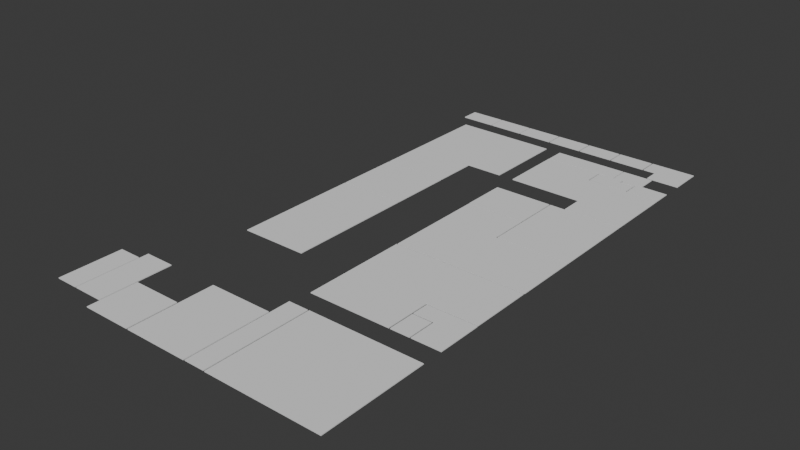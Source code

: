 # Source: Rooms.blend  (saved by Blender 4.5.90; exported with 4.5.12 LTS)
import bpy
from mathutils import Matrix  # noqa: F401  (used for matrix-valued properties, if any)

bpy.ops.wm.read_factory_settings(use_empty=True)
scene = bpy.context.scene
scene.name = 'Scene'

# ---- collections
col_collection = bpy.data.collections.new('Collection'); scene.collection.children.link(col_collection)

# ---- world
world_world = bpy.data.worlds.new('World'); scene.world = world_world
world_world.use_nodes = True; world_world.node_tree.nodes.clear()
_N = world_world.node_tree.nodes; _L = world_world.node_tree.links
n0 = _N.new('ShaderNodeOutputWorld'); n0.name = 'World Output'; n0.location = (200, 100)
n1 = _N.new('ShaderNodeBackground'); n1.name = 'Background'; n1.location = (-200, 100)
n1.inputs[0].default_value = (0.05088, 0.05088, 0.05088, 1.0)
_L.new(n1.outputs[0], n0.inputs[0])
n0.is_active_output = True
world_world.color = (0.05088, 0.05088, 0.05088)
world_world.sun_shadow_jitter_overblur = 0.0

# ---- meshes
me_cube_002 = bpy.data.meshes.new('Cube.002')
me_cube_002.from_pydata([(-14.04, -1.0, -1.0), (-14.04, -1.0, 1.0), (-14.04, 19.16, -1.0), (-14.04, 19.16, 1.0), (1.0, -1.0, -1.0), (1.0, -1.0, 1.0), (1.0, 19.16, -1.0), (1.0, 19.16, 1.0)], [], [(0, 1, 3, 2), (2, 3, 7, 6), (6, 7, 5, 4), (4, 5, 1, 0), (2, 6, 4, 0), (7, 3, 1, 5)])
_uv = me_cube_002.uv_layers.new(name='UVMap')
_uv.uv.foreach_set('vector', [0.375, 0.0, 0.625, 0.0, 0.625, 0.25, 0.375, 0.25, 0.375, 0.25, 0.625, 0.25, 0.625, 0.5, 0.375, 0.5, 0.375, 0.5, 0.625, 0.5, 0.625, 0.75, 0.375, 0.75, 0.375, 0.75, 0.625, 0.75, 0.625, 1.0, 0.375, 1.0, 0.125, 0.5, 0.375, 0.5, 0.375, 0.75, 0.125, 0.75, 0.625, 0.5, 0.875, 0.5, 0.875, 0.75, 0.625, 0.75])
me_cube_002.update()
me_cube_003 = bpy.data.meshes.new('Cube.003')
me_cube_003.from_pydata([(-10.55, -1.0, -1.0), (-10.55, -1.0, 1.0), (-10.55, 10.62, -1.0), (-10.55, 10.62, 1.0), (1.0, -1.0, -1.0), (1.0, -1.0, 1.0), (1.0, 10.62, -1.0), (1.0, 10.62, 1.0)], [], [(0, 1, 3, 2), (2, 3, 7, 6), (6, 7, 5, 4), (4, 5, 1, 0), (2, 6, 4, 0), (7, 3, 1, 5)])
_uv = me_cube_003.uv_layers.new(name='UVMap')
_uv.uv.foreach_set('vector', [0.375, 0.0, 0.625, 0.0, 0.625, 0.25, 0.375, 0.25, 0.375, 0.25, 0.625, 0.25, 0.625, 0.5, 0.375, 0.5, 0.375, 0.5, 0.625, 0.5, 0.625, 0.75, 0.375, 0.75, 0.375, 0.75, 0.625, 0.75, 0.625, 1.0, 0.375, 1.0, 0.125, 0.5, 0.375, 0.5, 0.375, 0.75, 0.125, 0.75, 0.625, 0.5, 0.875, 0.5, 0.875, 0.75, 0.625, 0.75])
me_cube_003.update()
me_cube_004 = bpy.data.meshes.new('Cube.004')
me_cube_004.from_pydata([(-14.04, -1.0, -1.0), (-14.04, -1.0, 1.0), (-14.04, 24.2, -1.0), (-14.04, 24.2, 1.0), (12.77, -1.0, -1.0), (12.77, -1.0, 1.0), (12.77, 24.2, -1.0), (12.77, 24.2, 1.0)], [], [(0, 1, 3, 2), (2, 3, 7, 6), (6, 7, 5, 4), (4, 5, 1, 0), (2, 6, 4, 0), (7, 3, 1, 5)])
_uv = me_cube_004.uv_layers.new(name='UVMap')
_uv.uv.foreach_set('vector', [0.375, 0.0, 0.625, 0.0, 0.625, 0.25, 0.375, 0.25, 0.375, 0.25, 0.625, 0.25, 0.625, 0.5, 0.375, 0.5, 0.375, 0.5, 0.625, 0.5, 0.625, 0.75, 0.375, 0.75, 0.375, 0.75, 0.625, 0.75, 0.625, 1.0, 0.375, 1.0, 0.125, 0.5, 0.375, 0.5, 0.375, 0.75, 0.125, 0.75, 0.625, 0.5, 0.875, 0.5, 0.875, 0.75, 0.625, 0.75])
me_cube_004.update()
me_cube_005 = bpy.data.meshes.new('Cube.005')
me_cube_005.from_pydata([(-5.81, -1.0, -1.0), (-5.81, -1.0, 1.0), (-5.81, 9.502, -1.0), (-5.81, 9.502, 1.0), (1.0, -1.0, -1.0), (1.0, -1.0, 1.0), (1.0, 9.502, -1.0), (1.0, 9.502, 1.0), (-5.81, 5.6, -1.0), (-5.81, 5.6, 1.0), (-10.59, 9.502, -1.0), (-10.59, 9.502, 1.0), (-10.59, 5.6, -1.0), (-10.59, 5.6, 1.0)], [], [(0, 1, 9, 8), (2, 3, 7, 6), (6, 7, 5, 4), (4, 5, 1, 0), (2, 6, 4, 0, 8), (7, 3, 9, 1, 5), (12, 13, 11, 10), (3, 2, 10, 11), (8, 9, 13, 12), (2, 8, 12, 10), (9, 3, 11, 13)])
_uv = me_cube_005.uv_layers.new(name='UVMap')
_uv.uv.foreach_set('vector', [0.375, 0.0, 0.625, 0.0, 0.625, 0.1571, 0.375, 0.1571, 0.375, 0.25, 0.625, 0.25, 0.625, 0.5, 0.375, 0.5, 0.375, 0.5, 0.625, 0.5, 0.625, 0.75, 0.375, 0.75, 0.375, 0.75, 0.625, 0.75, 0.625, 1.0, 0.375, 1.0, 0.125, 0.5, 0.375, 0.5, 0.375, 0.75, 0.125, 0.75, 0.125, 0.5929, 0.625, 0.5, 0.875, 0.5, 0.875, 0.5929, 0.875, 0.75, 0.625, 0.75, 0.375, 0.1571, 0.625, 0.1571, 0.625, 0.25, 0.375, 0.25, 0.625, 0.25, 0.375, 0.25, 0.375, 0.25, 0.625, 0.25, 0.375, 0.1571, 0.625, 0.1571, 0.625, 0.1571, 0.375, 0.1571, 0.125, 0.5, 0.125, 0.5929, 0.125, 0.5929, 0.125, 0.5, 0.875, 0.5929, 0.875, 0.5, 0.875, 0.5, 0.875, 0.5929])
me_cube_005.update()
me_cube_006 = bpy.data.meshes.new('Cube.006')
me_cube_006.from_pydata([(-3.473, -1.0, -1.0), (-3.473, -1.0, 1.0), (-3.473, 5.285, -1.0), (-3.473, 5.285, 1.0), (1.0, -1.0, -1.0), (1.0, -1.0, 1.0), (1.0, 5.285, -1.0), (1.0, 5.285, 1.0), (-3.473, -1.0, -1.0), (-3.473, -1.0, 1.0), (-3.473, 5.285, -1.0), (-3.473, 5.285, 1.0)], [], [(2, 3, 7, 6), (6, 7, 5, 4), (4, 5, 1, 0), (2, 6, 4, 0), (7, 3, 1, 5), (8, 9, 11, 10)])
_uv = me_cube_006.uv_layers.new(name='UVMap')
_uv.uv.foreach_set('vector', [0.375, 0.25, 0.625, 0.25, 0.625, 0.5, 0.375, 0.5, 0.375, 0.5, 0.625, 0.5, 0.625, 0.75, 0.375, 0.75, 0.375, 0.75, 0.625, 0.75, 0.625, 1.0, 0.375, 1.0, 0.125, 0.5, 0.375, 0.5, 0.375, 0.75, 0.125, 0.75, 0.625, 0.5, 0.875, 0.5, 0.875, 0.75, 0.625, 0.75, 0.375, 0.0, 0.625, 0.0, 0.625, 0.25, 0.375, 0.25])
me_cube_006.update()
me_cube_007 = bpy.data.meshes.new('Cube.007')
me_cube_007.from_pydata([(-18.19, -1.0, -1.0), (-18.19, -1.0, 1.0), (-18.19, 24.1, -1.0), (-18.19, 24.1, 1.0), (1.0, -1.0, -1.0), (1.0, -1.0, 1.0), (1.0, 24.1, -1.0), (1.0, 24.1, 1.0), (-18.19, -1.0, -1.0), (-18.19, -1.0, 1.0), (-18.19, 24.1, -1.0), (-18.19, 24.1, 1.0), (1.0, 9.785, -1.0), (1.0, 9.785, 1.0), (12.84, 24.1, -1.0), (12.84, 24.1, 1.0), (12.84, 9.785, -1.0), (12.84, 9.785, 1.0)], [], [(2, 3, 7, 6), (6, 7, 15, 14), (4, 5, 1, 0), (2, 6, 12, 4, 0), (7, 3, 1, 5, 13), (8, 9, 11, 10), (14, 15, 17, 16), (12, 13, 5, 4), (7, 13, 17, 15), (12, 6, 14, 16), (13, 12, 16, 17)])
_uv = me_cube_007.uv_layers.new(name='UVMap')
_uv.uv.foreach_set('vector', [0.375, 0.25, 0.625, 0.25, 0.625, 0.5, 0.375, 0.5, 0.375, 0.5, 0.625, 0.5, 0.625, 0.5, 0.375, 0.5, 0.375, 0.75, 0.625, 0.75, 0.625, 1.0, 0.375, 1.0, 0.125, 0.5, 0.375, 0.5, 0.375, 0.6426, 0.375, 0.75, 0.125, 0.75, 0.625, 0.5, 0.875, 0.5, 0.875, 0.75, 0.625, 0.75, 0.625, 0.6426, 0.375, 0.0, 0.625, 0.0, 0.625, 0.25, 0.375, 0.25, 0.375, 0.5, 0.625, 0.5, 0.625, 0.6426, 0.375, 0.6426, 0.375, 0.6426, 0.625, 0.6426, 0.625, 0.75, 0.375, 0.75, 0.625, 0.5, 0.625, 0.6426, 0.625, 0.6426, 0.625, 0.5, 0.375, 0.6426, 0.375, 0.5, 0.375, 0.5, 0.375, 0.6426, 0.625, 0.6426, 0.375, 0.6426, 0.375, 0.6426, 0.625, 0.6426])
me_cube_007.update()
me_cube_008 = bpy.data.meshes.new('Cube.008')
me_cube_008.from_pydata([(-30.0, -1.0, -1.0), (-30.0, -1.0, 1.0), (-30.0, 13.94, -1.0), (-30.0, 13.94, 1.0), (1.0, -1.0, -1.0), (1.0, -1.0, 1.0), (1.0, 13.94, -1.0), (1.0, 13.94, 1.0), (-30.0, -1.0, -1.0), (-30.0, -1.0, 1.0), (-30.0, 13.94, -1.0), (-30.0, 13.94, 1.0), (-16.25, 13.94, 1.0), (-16.25, 13.94, -1.0), (-30.0, 23.14, -1.0), (-30.0, 23.14, 1.0), (-30.0, 23.14, -1.0), (-30.0, 23.14, 1.0), (-16.25, 23.14, 1.0), (-16.25, 23.14, -1.0)], [], [(3, 12, 18, 15), (6, 7, 5, 4), (4, 5, 1, 0), (2, 13, 6, 4, 0), (7, 12, 3, 1, 5), (8, 9, 11, 10), (13, 12, 7, 6), (14, 15, 18, 19), (2, 3, 15, 14), (13, 2, 14, 19), (10, 11, 17, 16), (12, 13, 19, 18)])
_uv = me_cube_008.uv_layers.new(name='UVMap')
_uv.uv.foreach_set('vector', [0.875, 0.5, 0.7641, 0.5, 0.7641, 0.5, 0.875, 0.5, 0.375, 0.5, 0.625, 0.5, 0.625, 0.75, 0.375, 0.75, 0.375, 0.75, 0.625, 0.75, 0.625, 1.0, 0.375, 1.0, 0.125, 0.5, 0.2359, 0.5, 0.375, 0.5, 0.375, 0.75, 0.125, 0.75, 0.625, 0.5, 0.7641, 0.5, 0.875, 0.5, 0.875, 0.75, 0.625, 0.75, 0.375, 0.0, 0.625, 0.0, 0.625, 0.25, 0.375, 0.25, 0.375, 0.3609, 0.625, 0.3609, 0.625, 0.5, 0.375, 0.5, 0.375, 0.25, 0.625, 0.25, 0.625, 0.3609, 0.375, 0.3609, 0.0, 0.0, 0.0, 0.0, 0.0, 0.0, 0.0, 0.0, 0.2359, 0.5, 0.125, 0.5, 0.125, 0.5, 0.2359, 0.5, 0.375, 0.25, 0.625, 0.25, 0.625, 0.25, 0.375, 0.25, 0.625, 0.3609, 0.375, 0.3609, 0.375, 0.3609, 0.625, 0.3609])
me_cube_008.update()
me_cube_009 = bpy.data.meshes.new('Cube.009')
me_cube_009.from_pydata([(-15.97, -1.0, -1.0), (-15.97, -1.0, 1.0), (-15.97, 18.78, -1.0), (-15.97, 18.78, 1.0), (1.0, -1.0, -1.0), (1.0, -1.0, 1.0), (1.0, 18.78, -1.0), (1.0, 18.78, 1.0), (-15.97, -1.0, -1.0), (-15.97, -1.0, 1.0), (-15.97, 18.78, -1.0), (-15.97, 18.78, 1.0)], [], [(2, 3, 7, 6), (6, 7, 5, 4), (4, 5, 1, 0), (2, 6, 4, 0), (7, 3, 1, 5), (8, 9, 11, 10)])
_uv = me_cube_009.uv_layers.new(name='UVMap')
_uv.uv.foreach_set('vector', [0.375, 0.25, 0.625, 0.25, 0.625, 0.5, 0.375, 0.5, 0.375, 0.5, 0.625, 0.5, 0.625, 0.75, 0.375, 0.75, 0.375, 0.75, 0.625, 0.75, 0.625, 1.0, 0.375, 1.0, 0.125, 0.5, 0.375, 0.5, 0.375, 0.75, 0.125, 0.75, 0.625, 0.5, 0.875, 0.5, 0.875, 0.75, 0.625, 0.75, 0.375, 0.0, 0.625, 0.0, 0.625, 0.25, 0.375, 0.25])
me_cube_009.update()
me_cube_010 = bpy.data.meshes.new('Cube.010')
me_cube_010.from_pydata([(-12.43, -1.0, -1.0), (-12.43, -1.0, 1.0), (-12.43, 15.14, -1.0), (-12.43, 15.14, 1.0), (1.0, -1.0, -1.0), (1.0, -1.0, 1.0), (1.0, 15.14, -1.0), (1.0, 15.14, 1.0), (-12.43, -1.0, -1.0), (-12.43, -1.0, 1.0), (-12.43, 15.14, -1.0), (-12.43, 15.14, 1.0), (-12.43, 4.477, -1.0), (-12.43, 4.477, 1.0), (-29.91, 15.14, -1.0), (-29.91, 15.14, 1.0), (-29.91, 15.14, -1.0), (-29.91, 15.14, 1.0), (-29.91, 4.477, -1.0), (-29.91, 4.477, 1.0), (-16.41, 15.14, 1.0), (-16.41, 15.14, -1.0), (-29.91, 19.65, -1.0), (-29.91, 19.65, 1.0), (-29.91, 19.65, -1.0), (-29.91, 19.65, 1.0), (-16.41, 19.65, 1.0), (-16.41, 19.65, -1.0)], [], [(2, 3, 7, 6), (6, 7, 5, 4), (4, 5, 1, 0), (2, 6, 4, 0), (7, 3, 1, 5), (8, 9, 13, 12), (18, 19, 17, 16), (12, 13, 19, 18), (10, 12, 18, 16), (3, 2, 21, 20), (13, 11, 17, 19), (11, 10, 16, 17), (26, 27, 22, 23), (21, 14, 22, 27), (20, 21, 27, 26), (17, 16, 24, 25), (14, 15, 23, 22), (15, 20, 26, 23)])
_uv = me_cube_010.uv_layers.new(name='UVMap')
_uv.uv.foreach_set('vector', [0.375, 0.25, 0.625, 0.25, 0.625, 0.5, 0.375, 0.5, 0.375, 0.5, 0.625, 0.5, 0.625, 0.75, 0.375, 0.75, 0.375, 0.75, 0.625, 0.75, 0.625, 1.0, 0.375, 1.0, 0.125, 0.5, 0.375, 0.5, 0.375, 0.75, 0.125, 0.75, 0.625, 0.5, 0.875, 0.5, 0.875, 0.75, 0.625, 0.75, 0.375, 0.0, 0.625, 0.0, 0.625, 0.08485, 0.375, 0.08485, 0.375, 0.08485, 0.625, 0.08485, 0.625, 0.25, 0.375, 0.25, 0.375, 0.08485, 0.625, 0.08485, 0.625, 0.08485, 0.375, 0.08485, 0.0, 0.0, 0.0, 0.0, 0.0, 0.0, 0.0, 0.0, 0.625, 0.25, 0.375, 0.25, 0.375, 0.25, 0.625, 0.25, 0.0, 0.0, 0.0, 0.0, 0.0, 0.0, 0.0, 0.0, 0.0, 0.0, 0.0, 0.0, 0.0, 0.0, 0.0, 0.0, 0.625, 0.25, 0.375, 0.25, 0.375, 0.25, 0.625, 0.25, 0.0, 0.0, 0.0, 0.0, 0.0, 0.0, 0.0, 0.0, 0.625, 0.25, 0.375, 0.25, 0.375, 0.25, 0.625, 0.25, 0.625, 0.25, 0.375, 0.25, 0.375, 0.25, 0.625, 0.25, 0.0, 0.0, 0.0, 0.0, 0.0, 0.0, 0.0, 0.0, 0.0, 0.0, 0.0, 0.0, 0.0, 0.0, 0.0, 0.0])
me_cube_010.update()
me_cube_011 = bpy.data.meshes.new('Cube.011')
me_cube_011.from_pydata([(-8.342, -1.0, -1.0), (-8.342, -1.0, 1.0), (-8.342, 2.14, -1.0), (-8.342, 2.14, 1.0), (1.0, -1.0, -1.0), (1.0, -1.0, 1.0), (1.0, 2.14, -1.0), (1.0, 2.14, 1.0), (-8.342, -1.0, -1.0), (-8.342, -1.0, 1.0), (-8.342, 2.14, -1.0), (-8.342, 2.14, 1.0), (-2.355, 2.14, 1.0), (-2.355, 2.14, -1.0), (-8.342, 3.21, -1.0), (-8.342, 3.21, 1.0), (-8.342, 3.21, -1.0), (-8.342, 3.21, 1.0), (-2.355, 3.21, 1.0), (-2.355, 3.21, -1.0)], [], [(12, 13, 19, 18), (6, 7, 5, 4), (4, 5, 1, 0), (2, 13, 6, 4, 0), (7, 12, 3, 1, 5), (8, 9, 11, 10), (13, 12, 7, 6), (14, 15, 18, 19), (3, 12, 18, 15), (2, 3, 15, 14), (13, 2, 14, 19), (10, 11, 17, 16)])
_uv = me_cube_011.uv_layers.new(name='UVMap')
_uv.uv.foreach_set('vector', [0.625, 0.4155, 0.375, 0.4155, 0.375, 0.4155, 0.625, 0.4155, 0.375, 0.5, 0.625, 0.5, 0.625, 0.75, 0.375, 0.75, 0.375, 0.75, 0.625, 0.75, 0.625, 1.0, 0.375, 1.0, 0.125, 0.5, 0.2905, 0.5, 0.375, 0.5, 0.375, 0.75, 0.125, 0.75, 0.625, 0.5, 0.7095, 0.5, 0.875, 0.5, 0.875, 0.75, 0.625, 0.75, 0.375, 0.0, 0.625, 0.0, 0.625, 0.25, 0.375, 0.25, 0.375, 0.4155, 0.625, 0.4155, 0.625, 0.5, 0.375, 0.5, 0.375, 0.25, 0.625, 0.25, 0.625, 0.4155, 0.375, 0.4155, 0.875, 0.5, 0.7095, 0.5, 0.7095, 0.5, 0.875, 0.5, 0.0, 0.0, 0.0, 0.0, 0.0, 0.0, 0.0, 0.0, 0.2905, 0.5, 0.125, 0.5, 0.125, 0.5, 0.2905, 0.5, 0.375, 0.25, 0.625, 0.25, 0.625, 0.25, 0.375, 0.25])
me_cube_011.update()
me_cube_012 = bpy.data.meshes.new('Cube.012')
me_cube_012.from_pydata([(-16.26, -1.0, -1.0), (-16.26, -1.0, 1.0), (-16.26, 3.436, -1.0), (-16.26, 3.436, 1.0), (1.0, -1.0, -1.0), (1.0, -1.0, 1.0), (1.0, 3.436, -1.0), (1.0, 3.436, 1.0), (-16.26, -1.0, -1.0), (-16.26, -1.0, 1.0), (-16.26, 3.436, -1.0), (-16.26, 3.436, 1.0)], [], [(2, 3, 7, 6), (6, 7, 5, 4), (4, 5, 1, 0), (2, 6, 4, 0), (7, 3, 1, 5), (8, 9, 11, 10)])
_uv = me_cube_012.uv_layers.new(name='UVMap')
_uv.uv.foreach_set('vector', [0.375, 0.25, 0.625, 0.25, 0.625, 0.5, 0.375, 0.5, 0.375, 0.5, 0.625, 0.5, 0.625, 0.75, 0.375, 0.75, 0.375, 0.75, 0.625, 0.75, 0.625, 1.0, 0.375, 1.0, 0.125, 0.5, 0.375, 0.5, 0.375, 0.75, 0.125, 0.75, 0.625, 0.5, 0.875, 0.5, 0.875, 0.75, 0.625, 0.75, 0.375, 0.0, 0.625, 0.0, 0.625, 0.25, 0.375, 0.25])
me_cube_012.update()
me_cube_013 = bpy.data.meshes.new('Cube.013')
me_cube_013.from_pydata([(-3.473, -1.0, -1.0), (-3.473, -1.0, 1.0), (-3.473, 3.408, -1.0), (-3.473, 3.408, 1.0), (3.71, -1.0, -1.0), (3.71, -1.0, 1.0), (3.71, 3.408, -1.0), (3.71, 3.408, 1.0), (-3.473, -1.0, -1.0), (-3.473, -1.0, 1.0), (-3.473, 3.408, -1.0), (-3.473, 3.408, 1.0), (2.148, -1.0, 1.0), (2.148, -1.0, -1.0), (-1.002, -1.0, -1.0), (-1.002, -1.0, 1.0), (2.148, -2.111, 1.0), (2.148, -2.111, -1.0), (-1.002, -2.111, -1.0), (-1.002, -2.111, 1.0)], [], [(2, 3, 7, 6), (6, 7, 5, 4), (4, 5, 12, 13), (2, 6, 4, 13, 14, 0), (7, 3, 1, 15, 12, 5), (8, 9, 11, 10), (17, 16, 19, 18), (12, 15, 19, 16), (14, 15, 1, 0), (13, 12, 16, 17), (15, 14, 18, 19), (14, 13, 17, 18)])
_uv = me_cube_013.uv_layers.new(name='UVMap')
_uv.uv.foreach_set('vector', [0.375, 0.25, 0.625, 0.25, 0.625, 0.5, 0.375, 0.5, 0.375, 0.5, 0.625, 0.5, 0.625, 0.75, 0.375, 0.75, 0.375, 0.75, 0.625, 0.75, 0.625, 0.8044, 0.375, 0.8044, 0.125, 0.5, 0.375, 0.5, 0.375, 0.75, 0.3206, 0.75, 0.211, 0.75, 0.125, 0.75, 0.625, 0.5, 0.875, 0.5, 0.875, 0.75, 0.789, 0.75, 0.6794, 0.75, 0.625, 0.75, 0.375, 0.0, 0.625, 0.0, 0.625, 0.25, 0.375, 0.25, 0.375, 0.8044, 0.625, 0.8044, 0.625, 0.914, 0.375, 0.914, 0.6794, 0.75, 0.789, 0.75, 0.789, 0.75, 0.6794, 0.75, 0.375, 0.914, 0.625, 0.914, 0.625, 1.0, 0.375, 1.0, 0.375, 0.8044, 0.625, 0.8044, 0.625, 0.8044, 0.375, 0.8044, 0.625, 0.914, 0.375, 0.914, 0.375, 0.914, 0.625, 0.914, 0.211, 0.75, 0.3206, 0.75, 0.3206, 0.75, 0.211, 0.75])
me_cube_013.update()
me_cube_014 = bpy.data.meshes.new('Cube.014')
me_cube_014.from_pydata([(-6.578, -2.722, -1.0), (-6.578, -2.722, 1.0), (-6.578, 5.285, -1.0), (-6.578, 5.285, 1.0), (1.0, -2.722, -1.0), (1.0, -2.722, 1.0), (1.0, 5.285, -1.0), (1.0, 5.285, 1.0), (-6.578, -2.722, -1.0), (-6.578, -2.722, 1.0), (-6.578, 5.285, -1.0), (-6.578, 5.285, 1.0), (-6.578, 0.985, -1.0), (-6.578, 0.985, 1.0), (-9.5, 5.285, -1.0), (-9.5, 5.285, 1.0), (-9.5, 5.285, -1.0), (-9.5, 5.285, 1.0), (-9.5, 0.985, -1.0), (-9.5, 0.985, 1.0)], [], [(2, 3, 7, 6), (6, 7, 5, 4), (4, 5, 1, 0), (2, 6, 4, 0), (7, 3, 1, 5), (8, 9, 13, 12), (18, 19, 17, 16), (12, 13, 19, 18), (10, 12, 18, 16), (3, 2, 14, 15), (13, 11, 17, 19), (11, 10, 16, 17)])
_uv = me_cube_014.uv_layers.new(name='UVMap')
_uv.uv.foreach_set('vector', [0.375, 0.25, 0.625, 0.25, 0.625, 0.5, 0.375, 0.5, 0.375, 0.5, 0.625, 0.5, 0.625, 0.75, 0.375, 0.75, 0.375, 0.75, 0.625, 0.75, 0.625, 1.0, 0.375, 1.0, 0.125, 0.5, 0.375, 0.5, 0.375, 0.75, 0.125, 0.75, 0.625, 0.5, 0.875, 0.5, 0.875, 0.75, 0.625, 0.75, 0.375, 0.0, 0.625, 0.0, 0.625, 0.1157, 0.375, 0.1157, 0.375, 0.1157, 0.625, 0.1157, 0.625, 0.25, 0.375, 0.25, 0.375, 0.1157, 0.625, 0.1157, 0.625, 0.1157, 0.375, 0.1157, 0.0, 0.0, 0.0, 0.0, 0.0, 0.0, 0.0, 0.0, 0.625, 0.25, 0.375, 0.25, 0.375, 0.25, 0.625, 0.25, 0.0, 0.0, 0.0, 0.0, 0.0, 0.0, 0.0, 0.0, 0.0, 0.0, 0.0, 0.0, 0.0, 0.0, 0.0, 0.0])
me_cube_014.update()
me_cube_015 = bpy.data.meshes.new('Cube.015')
me_cube_015.from_pydata([(-7.312, 0.9619, -1.0), (-7.312, 0.9619, 1.0), (-7.312, 5.285, -1.0), (-7.312, 5.285, 1.0), (1.0, 0.9619, -1.0), (1.0, 0.9619, 1.0), (1.0, 5.285, -1.0), (1.0, 5.285, 1.0), (-7.312, 0.9619, -1.0), (-7.312, 0.9619, 1.0), (-7.312, 5.285, -1.0), (-7.312, 5.285, 1.0)], [], [(2, 3, 7, 6), (6, 7, 5, 4), (4, 5, 1, 0), (2, 6, 4, 0), (7, 3, 1, 5), (8, 9, 11, 10)])
_uv = me_cube_015.uv_layers.new(name='UVMap')
_uv.uv.foreach_set('vector', [0.375, 0.25, 0.625, 0.25, 0.625, 0.5, 0.375, 0.5, 0.375, 0.5, 0.625, 0.5, 0.625, 0.75, 0.375, 0.75, 0.375, 0.75, 0.625, 0.75, 0.625, 1.0, 0.375, 1.0, 0.125, 0.5, 0.375, 0.5, 0.375, 0.75, 0.125, 0.75, 0.625, 0.5, 0.875, 0.5, 0.875, 0.75, 0.625, 0.75, 0.375, 0.0, 0.625, 0.0, 0.625, 0.25, 0.375, 0.25])
me_cube_015.update()
me_cube_016 = bpy.data.meshes.new('Cube.016')
me_cube_016.from_pydata([(-7.312, 0.9619, -1.0), (-7.312, 0.9619, 1.0), (-7.312, 5.285, -1.0), (-7.312, 5.285, 1.0), (1.0, 0.9619, -1.0), (1.0, 0.9619, 1.0), (1.0, 5.285, -1.0), (1.0, 5.285, 1.0), (-7.312, 0.9619, -1.0), (-7.312, 0.9619, 1.0), (-7.312, 5.285, -1.0), (-7.312, 5.285, 1.0)], [], [(2, 3, 7, 6), (6, 7, 5, 4), (4, 5, 1, 0), (2, 6, 4, 0), (7, 3, 1, 5), (8, 9, 11, 10)])
_uv = me_cube_016.uv_layers.new(name='UVMap')
_uv.uv.foreach_set('vector', [0.375, 0.25, 0.625, 0.25, 0.625, 0.5, 0.375, 0.5, 0.375, 0.5, 0.625, 0.5, 0.625, 0.75, 0.375, 0.75, 0.375, 0.75, 0.625, 0.75, 0.625, 1.0, 0.375, 1.0, 0.125, 0.5, 0.375, 0.5, 0.375, 0.75, 0.125, 0.75, 0.625, 0.5, 0.875, 0.5, 0.875, 0.75, 0.625, 0.75, 0.375, 0.0, 0.625, 0.0, 0.625, 0.25, 0.375, 0.25])
me_cube_016.update()
me_cube_017 = bpy.data.meshes.new('Cube.017')
me_cube_017.from_pydata([(-7.312, 0.9619, -1.0), (-7.312, 0.9619, 1.0), (-7.312, 5.285, -1.0), (-7.312, 5.285, 1.0), (1.0, 0.9619, -1.0), (1.0, 0.9619, 1.0), (1.0, 5.285, -1.0), (1.0, 5.285, 1.0), (-7.312, 0.9619, -1.0), (-7.312, 0.9619, 1.0), (-7.312, 5.285, -1.0), (-7.312, 5.285, 1.0)], [], [(2, 3, 7, 6), (6, 7, 5, 4), (4, 5, 1, 0), (2, 6, 4, 0), (7, 3, 1, 5), (8, 9, 11, 10)])
_uv = me_cube_017.uv_layers.new(name='UVMap')
_uv.uv.foreach_set('vector', [0.375, 0.25, 0.625, 0.25, 0.625, 0.5, 0.375, 0.5, 0.375, 0.5, 0.625, 0.5, 0.625, 0.75, 0.375, 0.75, 0.375, 0.75, 0.625, 0.75, 0.625, 1.0, 0.375, 1.0, 0.125, 0.5, 0.375, 0.5, 0.375, 0.75, 0.125, 0.75, 0.625, 0.5, 0.875, 0.5, 0.875, 0.75, 0.625, 0.75, 0.375, 0.0, 0.625, 0.0, 0.625, 0.25, 0.375, 0.25])
me_cube_017.update()
me_cube_018 = bpy.data.meshes.new('Cube.018')
me_cube_018.from_pydata([(-7.44, 0.9619, -1.0), (-7.44, 0.9619, 1.0), (-7.44, 5.285, -1.0), (-7.44, 5.285, 1.0), (1.0, 0.9619, -1.0), (1.0, 0.9619, 1.0), (1.0, 5.285, -1.0), (1.0, 5.285, 1.0), (-7.44, 0.9619, -1.0), (-7.44, 0.9619, 1.0), (-7.44, 5.285, -1.0), (-7.44, 5.285, 1.0)], [], [(2, 3, 7, 6), (6, 7, 5, 4), (4, 5, 1, 0), (2, 6, 4, 0), (7, 3, 1, 5), (8, 9, 11, 10)])
_uv = me_cube_018.uv_layers.new(name='UVMap')
_uv.uv.foreach_set('vector', [0.375, 0.25, 0.625, 0.25, 0.625, 0.5, 0.375, 0.5, 0.375, 0.5, 0.625, 0.5, 0.625, 0.75, 0.375, 0.75, 0.375, 0.75, 0.625, 0.75, 0.625, 1.0, 0.375, 1.0, 0.125, 0.5, 0.375, 0.5, 0.375, 0.75, 0.125, 0.75, 0.625, 0.5, 0.875, 0.5, 0.875, 0.75, 0.625, 0.75, 0.375, 0.0, 0.625, 0.0, 0.625, 0.25, 0.375, 0.25])
me_cube_018.update()
me_cube_019 = bpy.data.meshes.new('Cube.019')
me_cube_019.from_pydata([(-7.369, 0.9619, -1.0), (-7.369, 0.9619, 1.0), (-7.369, 5.285, -1.0), (-7.369, 5.285, 1.0), (1.0, 0.9619, -1.0), (1.0, 0.9619, 1.0), (1.0, 5.285, -1.0), (1.0, 5.285, 1.0), (-7.369, 0.9619, -1.0), (-7.369, 0.9619, 1.0), (-7.369, 5.285, -1.0), (-7.369, 5.285, 1.0)], [], [(2, 3, 7, 6), (6, 7, 5, 4), (4, 5, 1, 0), (2, 6, 4, 0), (7, 3, 1, 5), (8, 9, 11, 10)])
_uv = me_cube_019.uv_layers.new(name='UVMap')
_uv.uv.foreach_set('vector', [0.375, 0.25, 0.625, 0.25, 0.625, 0.5, 0.375, 0.5, 0.375, 0.5, 0.625, 0.5, 0.625, 0.75, 0.375, 0.75, 0.375, 0.75, 0.625, 0.75, 0.625, 1.0, 0.375, 1.0, 0.125, 0.5, 0.375, 0.5, 0.375, 0.75, 0.125, 0.75, 0.625, 0.5, 0.875, 0.5, 0.875, 0.75, 0.625, 0.75, 0.375, 0.0, 0.625, 0.0, 0.625, 0.25, 0.375, 0.25])
me_cube_019.update()
me_cube_020 = bpy.data.meshes.new('Cube.020')
me_cube_020.from_pydata([(-7.468, 0.9619, -1.0), (-7.468, 0.9619, 1.0), (-7.468, 5.285, -1.0), (-7.468, 5.285, 1.0), (1.0, 0.9619, -1.0), (1.0, 0.9619, 1.0), (1.0, 5.285, -1.0), (1.0, 5.285, 1.0), (-7.468, 0.9619, -1.0), (-7.468, 0.9619, 1.0), (-7.468, 5.285, -1.0), (-7.468, 5.285, 1.0)], [], [(2, 3, 7, 6), (6, 7, 5, 4), (4, 5, 1, 0), (2, 6, 4, 0), (7, 3, 1, 5), (8, 9, 11, 10)])
_uv = me_cube_020.uv_layers.new(name='UVMap')
_uv.uv.foreach_set('vector', [0.375, 0.25, 0.625, 0.25, 0.625, 0.5, 0.375, 0.5, 0.375, 0.5, 0.625, 0.5, 0.625, 0.75, 0.375, 0.75, 0.375, 0.75, 0.625, 0.75, 0.625, 1.0, 0.375, 1.0, 0.125, 0.5, 0.375, 0.5, 0.375, 0.75, 0.125, 0.75, 0.625, 0.5, 0.875, 0.5, 0.875, 0.75, 0.625, 0.75, 0.375, 0.0, 0.625, 0.0, 0.625, 0.25, 0.375, 0.25])
me_cube_020.update()
me_cube_021 = bpy.data.meshes.new('Cube.021')
me_cube_021.from_pydata([(-7.468, -14.46, -1.0), (-7.468, -14.46, 1.0), (-7.468, 5.285, -1.0), (-7.468, 5.285, 1.0), (16.92, -14.46, -1.0), (16.92, -14.46, 1.0), (16.92, 5.285, -1.0), (16.92, 5.285, 1.0), (-7.468, -14.46, -1.0), (-7.468, -14.46, 1.0), (-7.468, 5.285, -1.0), (-7.468, 5.285, 1.0), (8.187, -14.46, 1.0), (8.187, -14.46, -1.0), (-7.468, -24.82, -1.0), (-7.468, -24.82, 1.0), (-7.468, -24.82, -1.0), (-7.468, -24.82, 1.0), (8.187, -24.82, 1.0), (8.187, -24.82, -1.0)], [], [(2, 3, 7, 6), (6, 7, 5, 4), (4, 5, 12, 13), (2, 6, 4, 13, 0), (7, 3, 1, 12, 5), (8, 9, 11, 10), (19, 18, 15, 14), (1, 0, 14, 15), (0, 13, 19, 14), (9, 8, 16, 17), (12, 1, 15, 18), (13, 12, 18, 19)])
_uv = me_cube_021.uv_layers.new(name='UVMap')
_uv.uv.foreach_set('vector', [0.375, 0.25, 0.625, 0.25, 0.625, 0.5, 0.375, 0.5, 0.375, 0.5, 0.625, 0.5, 0.625, 0.75, 0.375, 0.75, 0.375, 0.75, 0.625, 0.75, 0.625, 0.8395, 0.375, 0.8395, 0.125, 0.5, 0.375, 0.5, 0.375, 0.75, 0.2855, 0.75, 0.125, 0.75, 0.625, 0.5, 0.875, 0.5, 0.875, 0.75, 0.7145, 0.75, 0.625, 0.75, 0.375, 0.0, 0.625, 0.0, 0.625, 0.25, 0.375, 0.25, 0.375, 0.8395, 0.625, 0.8395, 0.625, 1.0, 0.375, 1.0, 0.0, 0.0, 0.0, 0.0, 0.0, 0.0, 0.0, 0.0, 0.125, 0.75, 0.2855, 0.75, 0.2855, 0.75, 0.125, 0.75, 0.625, 0.0, 0.375, 0.0, 0.375, 0.0, 0.625, 0.0, 0.7145, 0.75, 0.875, 0.75, 0.875, 0.75, 0.7145, 0.75, 0.375, 0.8395, 0.625, 0.8395, 0.625, 0.8395, 0.375, 0.8395])
me_cube_021.update()
me_cube_022 = bpy.data.meshes.new('Cube.022')
me_cube_022.from_pydata([(-7.468, 0.9619, -1.0), (-7.468, 0.9619, 1.0), (-7.468, 16.02, -1.0), (-7.468, 16.02, 1.0), (8.22, 0.9619, -1.0), (8.22, 0.9619, 1.0), (8.22, 16.02, -1.0), (8.22, 16.02, 1.0), (-7.468, 0.9619, -1.0), (-7.468, 0.9619, 1.0), (-7.468, 16.02, -1.0), (-7.468, 16.02, 1.0)], [], [(2, 3, 7, 6), (6, 7, 5, 4), (4, 5, 1, 0), (2, 6, 4, 0), (7, 3, 1, 5), (8, 9, 11, 10)])
_uv = me_cube_022.uv_layers.new(name='UVMap')
_uv.uv.foreach_set('vector', [0.375, 0.25, 0.625, 0.25, 0.625, 0.5, 0.375, 0.5, 0.375, 0.5, 0.625, 0.5, 0.625, 0.75, 0.375, 0.75, 0.375, 0.75, 0.625, 0.75, 0.625, 1.0, 0.375, 1.0, 0.125, 0.5, 0.375, 0.5, 0.375, 0.75, 0.125, 0.75, 0.625, 0.5, 0.875, 0.5, 0.875, 0.75, 0.625, 0.75, 0.375, 0.0, 0.625, 0.0, 0.625, 0.25, 0.375, 0.25])
me_cube_022.update()
me_cube_023 = bpy.data.meshes.new('Cube.023')
me_cube_023.from_pydata([(-7.468, -14.16, -1.0), (-7.468, -14.16, 1.0), (-7.468, 16.02, -1.0), (-7.468, 16.02, 1.0), (8.22, -14.16, -1.0), (8.22, -14.16, 1.0), (8.22, 16.02, -1.0), (8.22, 16.02, 1.0), (-7.468, -14.16, -1.0), (-7.468, -14.16, 1.0), (-7.468, 16.02, -1.0), (-7.468, 16.02, 1.0)], [], [(2, 3, 7, 6), (6, 7, 5, 4), (4, 5, 1, 0), (2, 6, 4, 0), (7, 3, 1, 5), (8, 9, 11, 10)])
_uv = me_cube_023.uv_layers.new(name='UVMap')
_uv.uv.foreach_set('vector', [0.375, 0.25, 0.625, 0.25, 0.625, 0.5, 0.375, 0.5, 0.375, 0.5, 0.625, 0.5, 0.625, 0.75, 0.375, 0.75, 0.375, 0.75, 0.625, 0.75, 0.625, 1.0, 0.375, 1.0, 0.125, 0.5, 0.375, 0.5, 0.375, 0.75, 0.125, 0.75, 0.625, 0.5, 0.875, 0.5, 0.875, 0.75, 0.625, 0.75, 0.375, 0.0, 0.625, 0.0, 0.625, 0.25, 0.375, 0.25])
me_cube_023.update()
me_cube_024 = bpy.data.meshes.new('Cube.024')
me_cube_024.from_pydata([(-8.342, -1.0, -1.0), (-8.342, -1.0, 1.0), (-8.342, 3.21, -1.0), (-8.342, 3.21, 1.0), (-0.8092, -1.0, -1.0), (-0.8092, -1.0, 1.0), (-0.8092, 3.21, -1.0), (-0.8092, 3.21, 1.0), (-8.342, -1.0, -1.0), (-8.342, -1.0, 1.0), (-8.342, 3.21, -1.0), (-8.342, 3.21, 1.0)], [], [(2, 3, 7, 6), (6, 7, 5, 4), (4, 5, 1, 0), (2, 6, 4, 0), (7, 3, 1, 5), (8, 9, 11, 10)])
_uv = me_cube_024.uv_layers.new(name='UVMap')
_uv.uv.foreach_set('vector', [0.375, 0.25, 0.625, 0.25, 0.625, 0.5, 0.375, 0.5, 0.375, 0.5, 0.625, 0.5, 0.625, 0.75, 0.375, 0.75, 0.375, 0.75, 0.625, 0.75, 0.625, 1.0, 0.375, 1.0, 0.125, 0.5, 0.375, 0.5, 0.375, 0.75, 0.125, 0.75, 0.625, 0.5, 0.875, 0.5, 0.875, 0.75, 0.625, 0.75, 0.375, 0.0, 0.625, 0.0, 0.625, 0.25, 0.375, 0.25])
me_cube_024.update()
me_cube_025 = bpy.data.meshes.new('Cube.025')
me_cube_025.from_pydata([(-6.101, -1.0, -1.0), (-6.101, -1.0, 1.0), (-6.101, 16.18, -1.0), (-6.101, 16.18, 1.0), (1.0, -1.0, -1.0), (1.0, -1.0, 1.0), (1.0, 16.18, -1.0), (1.0, 16.18, 1.0)], [], [(0, 1, 3, 2), (2, 3, 7, 6), (6, 7, 5, 4), (4, 5, 1, 0), (2, 6, 4, 0), (7, 3, 1, 5)])
_uv = me_cube_025.uv_layers.new(name='UVMap')
_uv.uv.foreach_set('vector', [0.375, 0.0, 0.625, 0.0, 0.625, 0.25, 0.375, 0.25, 0.375, 0.25, 0.625, 0.25, 0.625, 0.5, 0.375, 0.5, 0.375, 0.5, 0.625, 0.5, 0.625, 0.75, 0.375, 0.75, 0.375, 0.75, 0.625, 0.75, 0.625, 1.0, 0.375, 1.0, 0.125, 0.5, 0.375, 0.5, 0.375, 0.75, 0.125, 0.75, 0.625, 0.5, 0.875, 0.5, 0.875, 0.75, 0.625, 0.75])
me_cube_025.update()
me_cube_026 = bpy.data.meshes.new('Cube.026')
me_cube_026.from_pydata([(-6.101, -1.0, -1.0), (-6.101, -1.0, 1.0), (-6.101, 14.03, -1.0), (-6.101, 14.03, 1.0), (-0.7637, -1.0, -1.0), (-0.7637, -1.0, 1.0), (-0.7637, 14.03, -1.0), (-0.7637, 14.03, 1.0)], [], [(0, 1, 3, 2), (2, 3, 7, 6), (6, 7, 5, 4), (4, 5, 1, 0), (2, 6, 4, 0), (7, 3, 1, 5)])
_uv = me_cube_026.uv_layers.new(name='UVMap')
_uv.uv.foreach_set('vector', [0.375, 0.0, 0.625, 0.0, 0.625, 0.25, 0.375, 0.25, 0.375, 0.25, 0.625, 0.25, 0.625, 0.5, 0.375, 0.5, 0.375, 0.5, 0.625, 0.5, 0.625, 0.75, 0.375, 0.75, 0.375, 0.75, 0.625, 0.75, 0.625, 1.0, 0.375, 1.0, 0.125, 0.5, 0.375, 0.5, 0.375, 0.75, 0.125, 0.75, 0.625, 0.5, 0.875, 0.5, 0.875, 0.75, 0.625, 0.75])
me_cube_026.update()
me_cube_027 = bpy.data.meshes.new('Cube.027')
me_cube_027.from_pydata([(-6.101, -1.0, -1.0), (-6.101, -1.0, 1.0), (-6.101, 24.09, -1.0), (-6.101, 24.09, 1.0), (-1.358, -1.0, -1.0), (-1.358, -1.0, 1.0), (-1.358, 24.09, -1.0), (-1.358, 24.09, 1.0)], [], [(0, 1, 3, 2), (2, 3, 7, 6), (6, 7, 5, 4), (4, 5, 1, 0), (2, 6, 4, 0), (7, 3, 1, 5)])
_uv = me_cube_027.uv_layers.new(name='UVMap')
_uv.uv.foreach_set('vector', [0.375, 0.0, 0.625, 0.0, 0.625, 0.25, 0.375, 0.25, 0.375, 0.25, 0.625, 0.25, 0.625, 0.5, 0.375, 0.5, 0.375, 0.5, 0.625, 0.5, 0.625, 0.75, 0.375, 0.75, 0.375, 0.75, 0.625, 0.75, 0.625, 1.0, 0.375, 1.0, 0.125, 0.5, 0.375, 0.5, 0.375, 0.75, 0.125, 0.75, 0.625, 0.5, 0.875, 0.5, 0.875, 0.75, 0.625, 0.75])
me_cube_027.update()
me_cube_028 = bpy.data.meshes.new('Cube.028')
me_cube_028.from_pydata([(-15.97, 8.217, -1.0), (-15.97, 8.217, 1.0), (-15.97, 18.78, -1.0), (-15.97, 18.78, 1.0), (-2.158, 8.217, -1.0), (-2.158, 8.217, 1.0), (-2.158, 18.78, -1.0), (-2.158, 18.78, 1.0), (-15.97, 8.217, -1.0), (-15.97, 8.217, 1.0), (-15.97, 18.78, -1.0), (-15.97, 18.78, 1.0)], [], [(2, 3, 7, 6), (6, 7, 5, 4), (4, 5, 1, 0), (2, 6, 4, 0), (7, 3, 1, 5), (8, 9, 11, 10)])
_uv = me_cube_028.uv_layers.new(name='UVMap')
_uv.uv.foreach_set('vector', [0.375, 0.25, 0.625, 0.25, 0.625, 0.5, 0.375, 0.5, 0.375, 0.5, 0.625, 0.5, 0.625, 0.75, 0.375, 0.75, 0.375, 0.75, 0.625, 0.75, 0.625, 1.0, 0.375, 1.0, 0.125, 0.5, 0.375, 0.5, 0.375, 0.75, 0.125, 0.75, 0.625, 0.5, 0.875, 0.5, 0.875, 0.75, 0.625, 0.75, 0.375, 0.0, 0.625, 0.0, 0.625, 0.25, 0.375, 0.25])
me_cube_028.update()

# ---- objects
ob_room = bpy.data.objects.new('Room', me_cube_002)
ob_room_001 = bpy.data.objects.new('Room.001', me_cube_003)
ob_room_002 = bpy.data.objects.new('Room.002', me_cube_004)
ob_room_003 = bpy.data.objects.new('Room.003', me_cube_005)
ob_room_004 = bpy.data.objects.new('Room.004', me_cube_006)
ob_room_005 = bpy.data.objects.new('Room.005', me_cube_007)
ob_room_006 = bpy.data.objects.new('Room.006', me_cube_008)
ob_room_007 = bpy.data.objects.new('Room.007', me_cube_009)
ob_room_008 = bpy.data.objects.new('Room.008', me_cube_010)
ob_room_009 = bpy.data.objects.new('Room.009', me_cube_011)
ob_room_010 = bpy.data.objects.new('Room.010', me_cube_012)
ob_room_011 = bpy.data.objects.new('Room.011', me_cube_013)
ob_room_012 = bpy.data.objects.new('Room.012', me_cube_014)
ob_room_013 = bpy.data.objects.new('Room.013', me_cube_015)
ob_room_014 = bpy.data.objects.new('Room.014', me_cube_016)
ob_room_015 = bpy.data.objects.new('Room.015', me_cube_017)
ob_room_016 = bpy.data.objects.new('Room.016', me_cube_018)
ob_room_017 = bpy.data.objects.new('Room.017', me_cube_019)
ob_room_018 = bpy.data.objects.new('Room.018', me_cube_020)
ob_room_019 = bpy.data.objects.new('Room.019', me_cube_021)
ob_room_020 = bpy.data.objects.new('Room.020', me_cube_022)
ob_room_021 = bpy.data.objects.new('Room.021', me_cube_023)
ob_room_022 = bpy.data.objects.new('Room.022', me_cube_024)
ob_room_023 = bpy.data.objects.new('Room.023', me_cube_025)
ob_room_024 = bpy.data.objects.new('Room.024', me_cube_026)
ob_room_025 = bpy.data.objects.new('Room.025', me_cube_027)
ob_room_026 = bpy.data.objects.new('Room.026', me_cube_028)

# ---- transforms, parenting, visibility, modifiers, constraints
ob_room.location = (114.6, 17.72, 0.0)
ob_room.scale = (1.0, 1.0, 0.1)
ob_room_001.location = (99.21, 17.72, 0.0)
ob_room_001.scale = (1.0, 1.0, 0.1)
ob_room_002.location = (135.0, 17.72, 0.0)
ob_room_002.scale = (1.0, 1.0, 0.1)
ob_room_003.location = (146.8, 47.73, 0.0)
ob_room_003.scale = (1.0, 1.0, 0.1)
ob_room_004.location = (139.7, 47.73, 0.0)
ob_room_004.scale = (1.0, 1.0, 0.1)
ob_room_005.location = (134.9, 47.73, 0.0)
ob_room_005.scale = (1.0, 1.0, 0.1)
ob_room_006.location = (146.8, 73.13, 0.0)
ob_room_006.scale = (1.0, 1.0, 0.1)
ob_room_007.location = (146.8, 88.34, 0.0)
ob_room_007.scale = (1.0, 1.0, 0.1)
ob_room_008.location = (146.8, 108.4, 0.0)
ob_room_008.scale = (1.0, 1.0, 0.1)
ob_room_009.location = (139.0, 124.8, 0.0)
ob_room_009.scale = (1.0, 1.0, 0.1)
ob_room_010.location = (133.2, 129.2, 0.0)
ob_room_010.scale = (1.0, 1.0, 0.1)
ob_room_011.location = (137.9, 129.2, 0.0)
ob_room_011.scale = (1.0, 1.0, 0.1)
ob_room_012.location = (146.8, 135.8, 0.0)
ob_room_012.scale = (1.0, 1.0, 0.1)
ob_room_013.location = (136.0, 135.8, 0.0)
ob_room_013.scale = (1.0, 1.0, 0.1)
ob_room_014.location = (127.4, 135.8, 0.0)
ob_room_014.scale = (1.0, 1.0, 0.1)
ob_room_015.location = (118.8, 135.8, 0.0)
ob_room_015.scale = (1.0, 1.0, 0.1)
ob_room_016.location = (110.2, 135.8, 0.0)
ob_room_016.scale = (1.0, 1.0, 0.1)
ob_room_017.location = (101.5, 135.8, 0.0)
ob_room_017.scale = (1.0, 1.0, 0.1)
ob_room_018.location = (92.89, 135.8, 0.0)
ob_room_018.scale = (1.0, 1.0, 0.1)
ob_room_019.location = (96.25, 127.4, 0.0)
ob_room_019.scale = (1.0, 1.0, 0.1)
ob_room_020.location = (96.25, 86.23, 0.0)
ob_room_020.scale = (1.0, 1.0, 0.1)
ob_room_021.location = (96.25, 70.9, 0.0)
ob_room_021.scale = (1.0, 1.0, 0.1)
ob_room_022.location = (148.6, 124.8, 0.0)
ob_room_022.scale = (1.0, 1.0, 0.1)
ob_room_023.location = (87.35, 20.72, 0.0)
ob_room_023.scale = (1.0, 1.0, 0.1)
ob_room_024.location = (81.75, 20.72, 0.0)
ob_room_024.scale = (1.0, 1.0, 0.1)
ob_room_025.location = (122.0, 17.79, 0.0)
ob_room_025.scale = (1.0, 1.0, 0.1)
ob_room_026.location = (132.7, 88.34, 0.0)
ob_room_026.scale = (1.0, 1.0, 0.1)

# ---- collection membership
col_collection.objects.link(ob_room)
col_collection.objects.link(ob_room_001)
col_collection.objects.link(ob_room_002)
col_collection.objects.link(ob_room_003)
col_collection.objects.link(ob_room_004)
col_collection.objects.link(ob_room_005)
col_collection.objects.link(ob_room_006)
col_collection.objects.link(ob_room_007)
col_collection.objects.link(ob_room_008)
col_collection.objects.link(ob_room_009)
col_collection.objects.link(ob_room_010)
col_collection.objects.link(ob_room_011)
col_collection.objects.link(ob_room_012)
col_collection.objects.link(ob_room_013)
col_collection.objects.link(ob_room_014)
col_collection.objects.link(ob_room_015)
col_collection.objects.link(ob_room_016)
col_collection.objects.link(ob_room_017)
col_collection.objects.link(ob_room_018)
col_collection.objects.link(ob_room_019)
col_collection.objects.link(ob_room_020)
col_collection.objects.link(ob_room_021)
col_collection.objects.link(ob_room_022)
col_collection.objects.link(ob_room_023)
col_collection.objects.link(ob_room_024)
col_collection.objects.link(ob_room_025)
col_collection.objects.link(ob_room_026)

# ---- scene / render settings (as saved in the file)
scene.frame_start = 1; scene.frame_end = 250; scene.frame_set(1)
scene.render.engine = 'BLENDER_EEVEE_NEXT'
bpy.context.view_layer.update()

# ---- added for rendering (the .blend has no active camera and no usable light): camera, sun
cam_auto = bpy.data.cameras.new('AutoCamera')
cam_auto.lens = 50.0
cam_auto.sensor_width = 36.0
cam_auto.clip_end = 2334.66
ob_auto_camera = bpy.data.objects.new('AutoCamera', cam_auto)
scene.collection.objects.link(ob_auto_camera)
ob_auto_camera.location = (244.756, -80.7377, 106.424)
ob_auto_camera.rotation_euler = (1.09748, -7.21219e-08, 0.694738)
scene.camera = ob_auto_camera
light_auto_sun = bpy.data.lights.new('AutoSun', 'SUN')
light_auto_sun.energy = 3.0
light_auto_sun.angle = 0.0523599
ob_auto_sun = bpy.data.objects.new('AutoSun', light_auto_sun)
scene.collection.objects.link(ob_auto_sun)
ob_auto_sun.rotation_euler = (0.872665, 0.174533, 0.523599)
bpy.context.view_layer.update()
